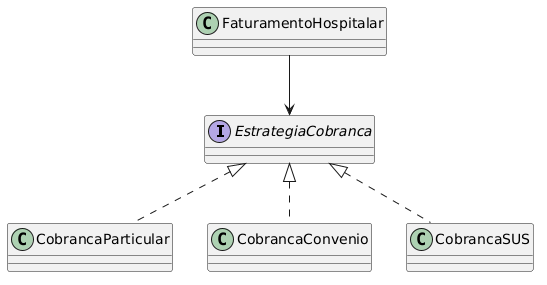

The diagram above was rendered by PlantUML. Its source (embedded in the PNG):
@startuml
interface EstrategiaCobranca
class CobrancaParticular
class CobrancaConvenio
class CobrancaSUS
class FaturamentoHospitalar

EstrategiaCobranca <|.. CobrancaParticular
EstrategiaCobranca <|.. CobrancaConvenio
EstrategiaCobranca <|.. CobrancaSUS
FaturamentoHospitalar --> EstrategiaCobranca
@enduml